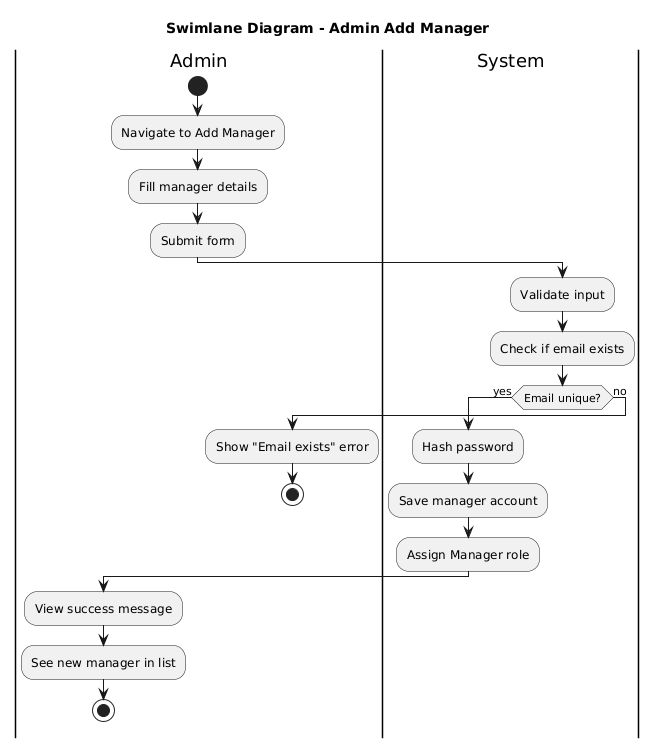

The diagram above was rendered by PlantUML. Its source (embedded in the PNG):
@startuml
skinparam backgroundColor white
title Swimlane Diagram - Admin Add Manager

|Admin|
start
:Navigate to Add Manager;
:Fill manager details;
:Submit form;

|System|
:Validate input;
:Check if email exists;

if (Email unique?) then (yes)
  :Hash password;
  :Save manager account;
  :Assign Manager role;
  
  |Admin|
  :View success message;
  :See new manager in list;
  stop
else (no)
  :Show "Email exists" error;
  |Admin|
  stop
endif
@enduml